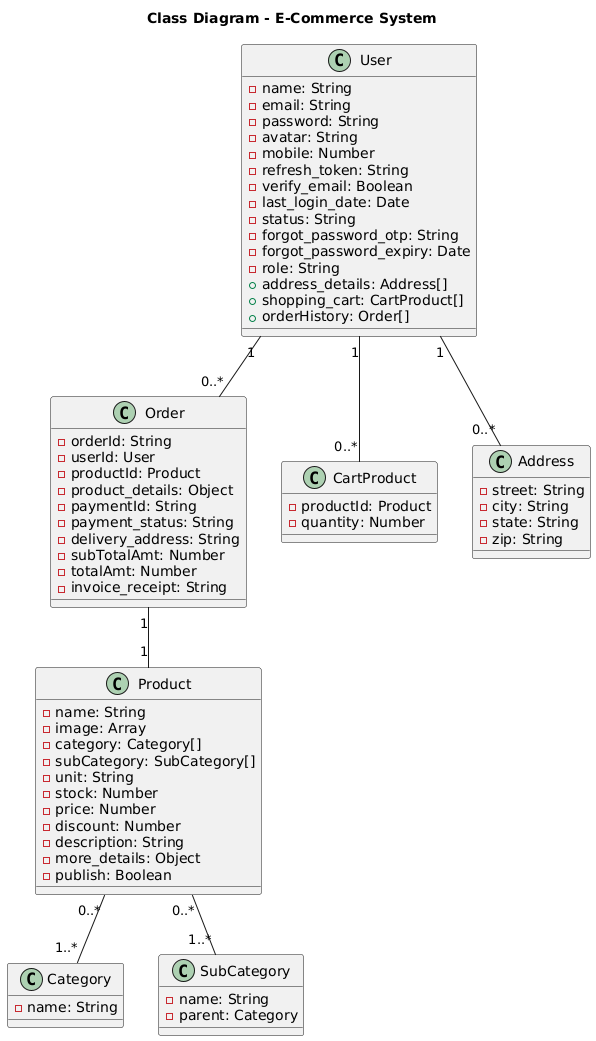

The diagram above was rendered by PlantUML. Its source (embedded in the PNG):
@startuml
title **Class Diagram - E-Commerce System**

class User {
  - name: String
  - email: String
  - password: String
  - avatar: String
  - mobile: Number
  - refresh_token: String
  - verify_email: Boolean
  - last_login_date: Date
  - status: String
  - forgot_password_otp: String
  - forgot_password_expiry: Date
  - role: String
  + address_details: Address[]
  + shopping_cart: CartProduct[]
  + orderHistory: Order[]
}

class Product {
  - name: String
  - image: Array
  - category: Category[]
  - subCategory: SubCategory[]
  - unit: String
  - stock: Number
  - price: Number
  - discount: Number
  - description: String
  - more_details: Object
  - publish: Boolean
}

class Order {
  - orderId: String
  - userId: User
  - productId: Product
  - product_details: Object
  - paymentId: String
  - payment_status: String
  - delivery_address: String
  - subTotalAmt: Number
  - totalAmt: Number
  - invoice_receipt: String
}

class CartProduct {
  - productId: Product
  - quantity: Number
}

class Address {
  - street: String
  - city: String
  - state: String
  - zip: String
}

class Category {
  - name: String
}

class SubCategory {
  - name: String
  - parent: Category
}

User "1" -- "0..*" Address
User "1" -- "0..*" CartProduct
User "1" -- "0..*" Order
Order "1" -- "1" Product
Product "0..*" -- "1..*" Category
Product "0..*" -- "1..*" SubCategory
@enduml